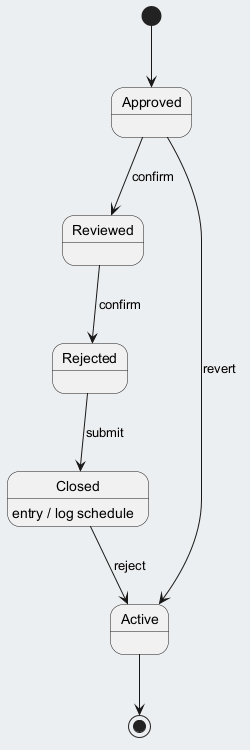

The diagram above was rendered by PlantUML. Its source (embedded in the PNG):
@startuml
skinparam backgroundColor #ECEFF1
skinparam classBackgroundColor #FFFFFF
skinparam classBorderColor #455A64
[*] --> Approved
Approved --> Reviewed : confirm
Reviewed --> Rejected : confirm
Rejected --> Closed : submit
Closed --> Active : reject
Closed : entry / log schedule
Approved --> Active : revert
Active --> [*]
@enduml